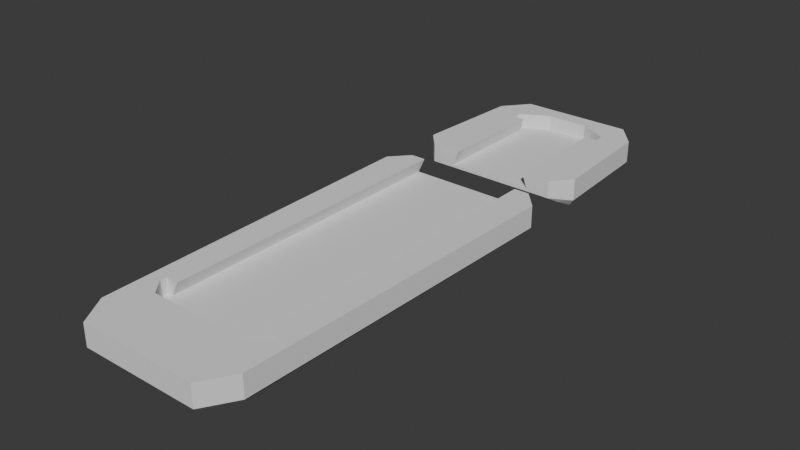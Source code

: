 # Source: ab-pads-with-logo.blend  (saved by Blender 4.0.36; exported with 4.5.12 LTS)
import bpy
from mathutils import Matrix  # noqa: F401  (used for matrix-valued properties, if any)

bpy.ops.wm.read_factory_settings(use_empty=True)
scene = bpy.context.scene
scene.name = 'Scene'

# ---- collections
col_collection = bpy.data.collections.new('Collection'); scene.collection.children.link(col_collection)

# ---- world
world_world = bpy.data.worlds.new('World'); scene.world = world_world
world_world.use_nodes = True; world_world.node_tree.nodes.clear()
_N = world_world.node_tree.nodes; _L = world_world.node_tree.links
n0 = _N.new('ShaderNodeOutputWorld'); n0.name = 'World Output'; n0.location = (300, 300)
n1 = _N.new('ShaderNodeBackground'); n1.name = 'Background'; n1.location = (10, 300)
n1.inputs[0].default_value = (0.05088, 0.05088, 0.05088, 1.0)
_L.new(n1.outputs[0], n0.inputs[0])
n0.is_active_output = True
world_world.color = (0.05088, 0.05088, 0.05088)
world_world.use_sun_shadow = False
world_world.sun_shadow_jitter_overblur = 0.0

# ---- meshes
me_cube = bpy.data.meshes.new('Cube')
me_cube.from_pydata([(-0.8, -0.9697, -1.0), (-1.0, -0.7305, -1.0), (-0.9265, 0.674, -1.0), (-0.6765, 1.0, -1.0), (1.0, -0.7305, -1.0), (0.8, -0.9697, -1.0), (0.6765, 1.0, -1.0), (0.9265, 0.674, -1.0), (-0.9265, -0.6786, 1.0), (-1.0, -0.7305, 0.4658), (-0.8529, -0.8349, 0.6185), (-0.8, -0.9697, 0.1873), (-0.5882, 0.9068, 1.0), (-0.6765, 1.0, 0.4658), (-0.8382, 0.6533, 1.0), (-0.9265, 0.674, 0.4658), (0.8529, -0.8349, 0.6185), (0.8, -0.9697, 0.1873), (0.9265, -0.6664, 1.0), (1.0, -0.7305, 0.4658), (0.8382, 0.6403, 1.0), (0.9265, 0.674, 0.4658), (0.5882, 0.9068, 1.0), (0.6765, 1.0, 0.4658), (0.5971, 0.4698, 0.007441), (0.5971, 0.5863, 0.007441), (-0.5163, 0.4698, 0.007441), (0.516, 0.4698, 0.007441), (-0.5971, 0.4698, 0.007441), (-0.5971, 0.5863, 0.007441), (0.25, 0.789, 0.007441), (-0.25, 0.789, 0.007441), (-0.5163, -0.9697, 0.007441), (0.516, -0.9697, 0.007441), (0.4528, -0.9697, -1.0), (-0.4524, -0.9697, -1.0), (-0.5971, 0.4698, -1.0), (-0.5971, 0.5863, -1.0), (-0.4524, 0.4698, -1.0), (-0.25, 0.789, -1.0), (0.5971, 0.5863, -1.0), (0.5971, 0.4698, -1.0), (0.4528, 0.4698, -1.0), (0.25, 0.789, -1.0)], [], [(13, 3, 2, 15), (21, 7, 6, 23), (34, 5, 17, 11, 0, 35, 32, 33), (22, 12, 14, 8, 18, 20), (17, 5, 4, 19), (1, 9, 15, 2), (3, 13, 23, 6), (7, 21, 19, 4), (14, 13, 15), (22, 20, 23), (8, 14, 15, 9), (16, 10, 11, 17), (19, 21, 20, 18), (23, 13, 12, 22), (0, 11, 9, 1), (38, 35, 0, 1, 2, 3, 6, 7, 4, 5, 34, 42, 41, 40, 43, 39, 37, 36), (39, 31, 29, 37), (42, 27, 24, 41), (38, 26, 32, 35), (41, 24, 25, 40), (33, 27, 42, 34), (26, 28, 29, 31), (30, 25, 24, 27), (37, 29, 28, 36), (40, 25, 30, 43), (30, 27, 33, 32, 26, 31), (36, 28, 26, 38), (43, 30, 31, 39), (11, 10, 9), (18, 8, 10, 16), (13, 14, 12), (23, 20, 21), (16, 19, 18), (9, 10, 8), (17, 19, 16)])
_uv = me_cube.uv_layers.new(name='UVMap')
_uv.uv.foreach_set('vector', [0.6134, 0.269, 0.375, 0.269, 0.375, 0.231, 0.6134, 0.231, 0.6134, 0.519, 0.375, 0.519, 0.375, 0.481, 0.6134, 0.481, 0.375, 0.8611, 0.375, 0.769, 0.6134, 0.769, 0.6134, 0.981, 0.375, 0.981, 0.375, 0.9014, 0.5773, 0.9014, 0.5773, 0.8611, 0.6527, 0.5086, 0.8477, 0.5082, 0.8628, 0.5265, 0.863, 0.7254, 0.6343, 0.7238, 0.6354, 0.5275, 0.6134, 0.769, 0.375, 0.769, 0.375, 0.731, 0.6134, 0.731, 0.375, 0.01901, 0.6134, 0.01901, 0.6134, 0.231, 0.375, 0.231, 0.375, 0.269, 0.6134, 0.269, 0.6134, 0.481, 0.375, 0.481, 0.375, 0.519, 0.6134, 0.519, 0.6134, 0.731, 0.375, 0.731, 0.8628, 0.5265, 0.856, 0.5, 0.875, 0.519, 0.6527, 0.5086, 0.6354, 0.5275, 0.644, 0.5, 0.863, 0.7254, 0.8628, 0.5265, 0.875, 0.519, 0.875, 0.731, 0.6502, 0.7379, 0.8506, 0.7379, 0.856, 0.75, 0.644, 0.75, 0.6134, 0.731, 0.6134, 0.519, 0.6354, 0.5275, 0.6343, 0.7238, 0.644, 0.5, 0.856, 0.5, 0.8477, 0.5082, 0.6527, 0.5086, 0.375, 0.0, 0.6134, 0.0, 0.6134, 0.01901, 0.375, 0.01901, 0.1972, 0.5587, 0.2236, 0.75, 0.144, 0.75, 0.125, 0.731, 0.125, 0.519, 0.144, 0.5, 0.356, 0.5, 0.375, 0.519, 0.375, 0.731, 0.356, 0.75, 0.2639, 0.75, 0.3151, 0.5577, 0.3339, 0.5551, 0.3355, 0.5424, 0.2938, 0.5241, 0.2255, 0.5244, 0.1776, 0.5442, 0.1774, 0.5567, 0.5306, 0.3017, 0.625, 0.3017, 0.625, 0.25, 0.5306, 0.25, 0.5306, 0.5312, 0.625, 0.5312, 0.625, 0.5312, 0.5306, 0.5312, 0.5306, 0.2188, 0.625, 0.2188, 0.625, 0.04312, 0.5106, 0.2694, 0.5306, 0.5312, 0.625, 0.5312, 0.625, 0.5, 0.5306, 0.5, 0.4087, 0.5159, 0.625, 0.5312, 0.5306, 0.5312, 0.4121, 0.5179, 0.8571, 0.5312, 0.875, 0.5312, 0.875, 0.5, 0.8233, 0.5, 0.6767, 0.5, 0.625, 0.5, 0.625, 0.5312, 0.625, 0.5312, 0.5306, 0.25, 0.625, 0.25, 0.625, 0.2188, 0.5306, 0.2188, 0.5306, 0.5, 0.625, 0.5, 0.625, 0.4483, 0.5317, 0.4483, 0.625, 0.4483, 0.625, 0.5312, 0.4087, 0.5159, 0.625, 0.04312, 0.875, 0.5312, 0.625, 0.3017, 0.5306, 0.2188, 0.625, 0.2188, 0.625, 0.2188, 0.5306, 0.2188, 0.2938, 0.5241, 0.625, 0.4483, 0.625, 0.3017, 0.2255, 0.5244, 0.856, 0.75, 0.8506, 0.7379, 0.875, 0.731, 0.6343, 0.7238, 0.863, 0.7254, 0.8506, 0.7379, 0.6502, 0.7379, 0.856, 0.5, 0.8628, 0.5265, 0.8477, 0.5082, 0.644, 0.5, 0.6354, 0.5275, 0.625, 0.519, 0.6502, 0.7379, 0.625, 0.731, 0.6343, 0.7238, 0.875, 0.731, 0.8506, 0.7379, 0.863, 0.7254, 0.644, 0.75, 0.625, 0.731, 0.6502, 0.7379])
me_cube.update()
me_cube_005 = bpy.data.meshes.new('Cube.005')
me_cube_005.from_pydata([(-0.4625, -0.4882, 1.148), (-0.7059, -0.8705, -0.8518), (0.4599, -0.4882, 1.148), (0.6201, -0.564, 0.1792), (-0.9265, -0.7185, -0.8518), (0.4599, -0.5788, 1.148), (-1.008, 1.01, -0.8518), (0.5354, -0.4882, 1.148), (0.6013, -0.522, 1.148), (-0.5951, -0.564, 0.1792), (-0.8082, 1.106, -0.8518), (-0.5381, -0.4882, 1.148), (0.5354, -0.5788, 1.148), (-0.604, -0.522, 1.148), (0.6013, -0.545, 1.148), (0.5354, -0.522, 1.148), (0.9265, -0.7185, -0.8518), (0.7059, -0.8705, -0.8518), (0.5354, -0.545, 1.148), (-0.5381, -0.5788, 1.148), (0.8089, 1.106, -0.8518), (-0.604, -0.545, 1.148), (1.008, 1.01, -0.8518), (0.05802, -0.4532, 1.148), (-0.4625, -0.5788, 1.148), (-0.8473, -0.6647, 1.148), (-0.9265, -0.7185, 0.614), (-0.5381, -0.522, 1.148), (-0.6571, -0.8216, 1.148), (0.0581, -0.393, 1.148), (-0.2285, -0.4183, 1.148), (-0.7059, -0.8705, 0.614), (-0.7371, 1.026, 0.8859), (-0.8082, 1.093, 0.4052), (-0.9174, 0.9522, 1.148), (-0.304, -0.4183, 1.148), (-1.008, 1.01, 0.614), (0.7313, -0.8216, 1.148), (-0.5381, -0.545, 1.148), (-0.304, -0.5813, 1.148), (0.7059, -0.8705, 0.614), (-0.2285, -0.5623, 1.148), (0.1316, -0.4134, 1.148), (0.1316, -0.4702, 1.148), (0.8491, -0.6783, 1.148), (0.9265, -0.7185, 0.614), (-0.1115, -0.4982, 1.148), (0.06006, -0.3955, 1.148), (0.9181, 0.9522, 1.148), (1.008, 1.01, 0.614), (-0.1142, -0.5334, 1.148), (0.8074, 1.026, 0.8859), (0.8089, 1.093, 0.4052), (0.712, -0.4557, 0.1792), (0.06006, -0.4548, 1.148), (0.1289, -0.4924, 1.148), (0.1297, -0.5277, 1.148), (-0.7075, -0.4557, 0.1792), (-0.3025, -0.6025, 1.148), (0.7726, -0.4557, 0.1792), (-0.3005, -0.6381, 1.148), (0.7726, -0.4877, 0.1792), (-0.7726, -0.4877, 0.1792), (0.3043, -0.6336, 1.148), (-0.7726, -0.4557, 0.1792), (0.304, -0.4175, 1.148), (0.2284, -0.4175, 1.148), (-0.7117, 1.106, 0.1792), (-0.6283, 1.106, -0.8518), (0.629, 1.106, -0.8518), (-0.3475, -0.4543, 1.148), (0.126, -0.5523, 1.148), (0.7124, 1.106, 0.1792), (-0.3475, -0.6127, 1.148), (0.6131, -0.4557, -0.8518), (0.7726, -0.4877, -0.8518), (-0.4231, -0.4543, 1.148), (0.05972, -0.5697, 1.148), (0.7726, -0.4557, -0.8518), (-0.4231, -0.6127, 1.148), (0.6201, -0.564, -0.8518), (0.2284, -0.5793, 1.148), (-0.7726, -0.4557, -0.8518), (0.3447, -0.6147, 1.09), (-0.7726, -0.4877, -0.8518), (-0.6241, -0.4557, -0.8518), (-0.5951, -0.564, -0.8518), (0.4243, -0.4523, 1.09), (0.3447, -0.4523, 1.09), (0.4223, -0.4543, 1.148), (0.4243, -0.6147, 1.09), (-0.606, -0.547, 1.148), (-0.606, -0.52, 1.148), (-0.5401, -0.5809, 1.148), (-0.5401, -0.52, 1.148), (-0.5401, -0.4861, 1.148), (-0.4251, -0.6147, 1.148), (-0.4605, -0.4861, 1.148), (-0.4251, -0.4523, 1.148), (-0.306, -0.5839, 1.148), (-0.3455, -0.4523, 1.148), (-0.3023, -0.6407, 1.148), (-0.3046, -0.601, 1.148), (-0.306, -0.4163, 1.148), (-0.1164, -0.5361, 1.148), (-0.2264, -0.4163, 1.148), (-0.1134, -0.4966, 1.148), (0.1317, -0.5293, 1.148), (0.05168, -0.5697, 1.148), (0.1309, -0.4898, 1.148), (0.126, -0.5502, 1.148), (0.1336, -0.4718, 1.148), (0.306, -0.4155, 1.148), (0.1336, -0.4118, 1.148), (0.4243, -0.6147, 1.148), (0.4243, -0.4523, 1.148), (0.6033, -0.52, 1.148), (0.6033, -0.547, 1.148), (0.5374, -0.52, 1.148), (0.5374, -0.4861, 1.148), (0.3447, -0.4523, 1.148), (0.3447, -0.6147, 1.148), (0.5374, -0.5809, 1.148), (0.3063, -0.6362, 1.148), (0.4578, -0.4861, 1.148), (0.2264, -0.5766, 1.148), (0.2264, -0.4155, 1.148), (-0.3455, -0.6147, 1.148), (0.4578, -0.5809, 1.148), (-0.4605, -0.5809, 1.148), (-0.5401, -0.547, 1.148), (-0.2264, -0.5639, 1.148), (0.5374, -0.547, 1.148), (0.1309, -0.4898, 1.09), (-0.3046, -0.601, 1.09), (-0.1134, -0.4966, 1.09), (0.05802, -0.4532, 1.09), (-0.3455, -0.6147, 1.09), (-0.4251, -0.6147, 1.09), (0.306, -0.4155, 1.09), (0.2264, -0.4155, 1.09), (0.6033, -0.547, 1.09), (0.5374, -0.547, 1.09), (-0.3023, -0.6407, 1.09), (-0.5401, -0.4861, 1.09), (-0.5401, -0.52, 1.09), (0.4578, -0.4861, 1.09), (0.4578, -0.5809, 1.09), (0.5374, -0.4861, 1.09), (0.5374, -0.52, 1.09), (0.6033, -0.52, 1.09), (0.1336, -0.4118, 1.09), (0.05802, -0.3929, 1.09), (-0.606, -0.547, 1.09), (-0.5401, -0.547, 1.09), (0.1336, -0.4718, 1.09), (-0.1164, -0.5361, 1.09), (-0.4605, -0.4861, 1.09), (-0.4251, -0.4523, 1.09), (-0.3455, -0.4523, 1.09), (0.1317, -0.5293, 1.09), (-0.606, -0.52, 1.09), (0.4235, -0.6127, 1.148), (0.346, -0.4543, 1.148), (0.3063, -0.6362, 1.09), (-0.4605, -0.5809, 1.09), (-0.5401, -0.5809, 1.09), (-0.306, -0.4163, 1.09), (-0.306, -0.5839, 1.09), (0.126, -0.5502, 1.09), (0.2264, -0.5766, 1.09), (-0.2264, -0.5639, 1.09), (-0.2264, -0.4163, 1.09), (0.5374, -0.5809, 1.09), (0.05168, -0.5697, 1.09), (0.3468, -0.6127, 1.148)], [], [(33, 10, 36), (49, 20, 52), (17, 40, 31, 1), (32, 34, 48, 51), (40, 17, 16, 45), (4, 26, 36, 6), (10, 67, 68), (22, 49, 45, 16), (28, 26, 31), (34, 32, 36), (51, 48, 49), (44, 37, 45), (25, 34, 36, 26), (37, 28, 31, 40), (45, 49, 48, 44), (52, 33, 32, 51), (1, 31, 26, 4), (69, 20, 22, 16, 17, 1, 4, 6, 10, 68, 85, 82, 84, 86, 80, 75, 78, 74), (61, 3, 9, 62, 64, 57, 67, 72, 53, 59), (67, 57, 85, 68), (80, 86, 9, 3), (84, 62, 9, 86), (75, 61, 59, 78), (80, 3, 61, 75), (78, 59, 53, 74), (82, 64, 62, 84), (85, 57, 64, 82), (53, 72, 69, 74), (36, 32, 33), (49, 52, 51), (45, 37, 40), (26, 28, 25), (162, 89, 163, 175), (72, 52, 20), (20, 69, 72), (67, 10, 33), (33, 52, 72, 67), (36, 10, 6), (20, 49, 22), (94, 145, 144, 95), (93, 166, 154, 130), (95, 144, 157, 97), (91, 153, 161, 92), (92, 161, 145, 94), (126, 111, 104, 131, 99, 102, 109, 107, 110, 125), (58, 60, 56, 55), (99, 168, 167, 103), (103, 167, 172, 105), (104, 156, 135, 106), (106, 135, 136, 23), (151, 155, 111, 113), (29, 152, 151, 113), (133, 160, 107, 109), (101, 143, 134, 102), (102, 134, 133, 109), (126, 140, 139, 112), (112, 139, 164, 123), (108, 174, 169, 110), (110, 169, 170, 125), (96, 138, 158, 98), (98, 158, 159, 100), (114, 115, 87, 90), (120, 88, 87, 115), (156, 104, 111, 155), (65, 66, 81, 71, 77, 63), (123, 164, 174, 108), (114, 90, 83, 121), (128, 147, 146, 124), (173, 147, 128, 122), (148, 149, 118, 119), (142, 173, 122, 132), (14, 8, 15, 7, 2, 5, 12, 18), (141, 142, 132, 117), (150, 141, 117, 116), (118, 149, 150, 116), (97, 157, 165, 129), (165, 166, 93, 129), (46, 50, 43, 42, 47, 54), (39, 41, 30, 35), (79, 73, 70, 76), (172, 171, 131, 105), (171, 168, 99, 131), (154, 153, 91, 130), (136, 152, 29, 23), (160, 143, 101, 107), (27, 13, 21, 38, 19, 24, 0, 11), (125, 170, 140, 126), (100, 159, 137, 127), (137, 138, 96, 127), (88, 120, 121, 83), (124, 146, 148, 119), (132, 122, 128, 114, 121, 120, 112, 123, 108, 110, 107, 101, 102, 99, 103, 100, 127, 96, 98, 97, 129, 93, 28, 37, 44, 117), (58, 55, 133, 134), (46, 54, 136, 135), (73, 79, 138, 137), (66, 65, 139, 140), (14, 18, 142, 141), (60, 58, 134, 143), (27, 11, 144, 145), (5, 2, 146, 147), (2, 7, 148, 146), (7, 15, 149, 148), (8, 14, 141, 150), (15, 8, 150, 149), (47, 42, 151, 152), (38, 21, 153, 154), (43, 50, 156, 155), (11, 0, 157, 144), (79, 76, 158, 138), (70, 73, 137, 159), (76, 70, 159, 158), (55, 56, 160, 133), (162, 90, 87, 89), (89, 87, 88, 163), (13, 27, 145, 161), (65, 63, 164, 139), (24, 19, 166, 165), (39, 35, 167, 168), (56, 60, 143, 160), (71, 81, 170, 169), (41, 39, 168, 171), (30, 41, 171, 172), (19, 38, 154, 166), (35, 30, 172, 167), (12, 5, 147, 173), (18, 12, 173, 142), (63, 77, 174, 164), (163, 88, 83, 175), (175, 83, 90, 162), (0, 24, 165, 157), (50, 46, 135, 156), (42, 43, 155, 151), (21, 13, 161, 153), (81, 66, 140, 170), (77, 71, 169, 174), (54, 47, 152, 136), (120, 115, 114, 128, 124, 119, 118, 116, 117, 44, 48, 34, 25, 28, 93, 130, 91, 92, 94, 95, 97, 98, 100, 103, 105, 131, 104, 106, 23, 29, 113, 111, 126, 112)])
_uv = me_cube_005.uv_layers.new(name='UVMap')
_uv.uv.foreach_set('vector', [0.6134, 0.269, 0.375, 0.269, 0.6134, 0.231, 0.6134, 0.519, 0.375, 0.481, 0.6134, 0.481, 0.375, 0.769, 0.6134, 0.769, 0.6134, 0.981, 0.375, 0.981, 0.8502, 0.5125, 0.8657, 0.5252, 0.6369, 0.5232, 0.6483, 0.5128, 0.6134, 0.769, 0.375, 0.769, 0.375, 0.731, 0.6134, 0.731, 0.375, 0.01901, 0.6134, 0.01901, 0.6134, 0.231, 0.375, 0.231, 0.375, 0.269, 0.5427, 0.2937, 0.375, 0.2946, 0.375, 0.519, 0.6134, 0.519, 0.6134, 0.731, 0.375, 0.731, 0.8486, 0.7384, 0.875, 0.731, 0.856, 0.75, 0.8657, 0.5252, 0.8502, 0.5125, 0.875, 0.519, 0.6483, 0.5128, 0.6369, 0.5232, 0.625, 0.519, 0.6375, 0.7261, 0.6502, 0.7384, 0.625, 0.731, 0.8652, 0.7244, 0.8657, 0.5252, 0.875, 0.519, 0.875, 0.731, 0.6502, 0.7384, 0.8486, 0.7384, 0.856, 0.75, 0.644, 0.75, 0.6134, 0.731, 0.6134, 0.519, 0.6369, 0.5232, 0.6375, 0.7261, 0.644, 0.5, 0.856, 0.5, 0.8502, 0.5125, 0.6483, 0.5128, 0.375, 0.0, 0.6134, 0.0, 0.6134, 0.01901, 0.375, 0.01901, 0.3293, 0.5, 0.356, 0.5, 0.375, 0.519, 0.375, 0.731, 0.356, 0.75, 0.144, 0.75, 0.125, 0.731, 0.125, 0.519, 0.144, 0.5, 0.1696, 0.5, 0.1623, 0.6899, 0.1439, 0.69, 0.1436, 0.6938, 0.1641, 0.7029, 0.3289, 0.7029, 0.3538, 0.6938, 0.3537, 0.69, 0.3325, 0.6899, 0.875, 0.5, 0.875, 0.5, 0.625, 0.5, 0.625, 0.5, 0.625, 0.5312, 0.625, 0.5312, 0.625, 0.684, 0.875, 0.684, 0.875, 0.5312, 0.875, 0.5312, 0.625, 0.684, 0.625, 0.5312, 0.5283, 0.5312, 0.5283, 0.6841, 0.5283, 0.25, 0.5283, 0.5, 0.625, 0.5, 0.625, 0.25, 0.5283, 0.5, 0.625, 0.5, 0.625, 0.5, 0.5283, 0.5, 0.585, 0.3067, 0.875, 0.5, 0.875, 0.5312, 0.585, 0.2896, 0.5283, 0.25, 0.625, 0.25, 0.625, 0.25, 0.5283, 0.25, 0.585, 0.2896, 0.875, 0.5312, 0.875, 0.5312, 0.585, 0.2896, 0.5283, 0.5312, 0.625, 0.5312, 0.625, 0.5, 0.5283, 0.5, 0.5283, 0.5312, 0.625, 0.5312, 0.625, 0.5312, 0.5283, 0.5312, 0.875, 0.5312, 0.625, 0.06597, 0.5283, 0.0659, 0.585, 0.2896, 0.875, 0.519, 0.8502, 0.5125, 0.856, 0.5, 0.625, 0.519, 0.644, 0.5, 0.6483, 0.5128, 0.625, 0.731, 0.6502, 0.7384, 0.644, 0.75, 0.875, 0.731, 0.8486, 0.7384, 0.8652, 0.7244, 0.0, 0.0, 0.0, 0.0, 0.0, 0.0, 0.0, 0.0, 0.5427, 0.4552, 0.6134, 0.481, 0.375, 0.481, 0.375, 0.481, 0.375, 0.4543, 0.5427, 0.4552, 0.5427, 0.2937, 0.375, 0.269, 0.6134, 0.269, 0.6134, 0.269, 0.6134, 0.481, 0.5427, 0.4552, 0.5427, 0.2937, 0.6134, 0.231, 0.375, 0.269, 0.375, 0.231, 0.375, 0.481, 0.6134, 0.519, 0.375, 0.519, 0.5358, 0.6607, 0.375, 0.6607, 0.375, 0.75, 0.5358, 0.75, 0.5358, 0.5, 0.375, 0.5, 0.375, 0.5893, 0.5358, 0.5893, 0.5358, 0.75, 0.375, 0.75, 0.375, 1.0, 0.5358, 1.0, 0.5358, 0.5, 0.375, 0.5, 0.375, 0.75, 0.5358, 0.75, 0.5358, 0.75, 0.375, 0.75, 0.375, 0.9569, 0.5358, 0.9569, 0.7222, 0.6909, 0.7349, 0.6968, 0.7698, 0.7051, 0.7851, 0.7084, 0.7962, 0.7108, 0.7962, 0.7128, 0.7354, 0.6995, 0.7353, 0.7042, 0.7361, 0.7067, 0.7222, 0.7067, 0.375, 0.7344, 0.375, 0.5113, 0.375, 0.2388, 0.375, 0.0162, 0.5358, 0.5, 0.375, 0.5, 0.375, 0.75, 0.5358, 0.6608, 0.5358, 0.75, 0.375, 0.75, 0.375, 1.0, 0.5358, 1.0, 0.5358, 0.5, 0.375, 0.5, 0.375, 0.75, 0.5358, 0.75, 0.5358, 0.75, 0.375, 0.75, 0.375, 0.9266, 0.5358, 0.9266, 0.375, 0.0, 0.375, 0.25, 0.5358, 0.25, 0.5358, 0.0, 0.5358, 0.75, 0.375, 0.75, 0.375, 1.0, 0.5358, 1.0, 0.375, 0.0, 0.375, 0.25, 0.5358, 0.25, 0.5358, 0.0, 0.5358, 0.5, 0.375, 0.5, 0.375, 0.75, 0.5358, 0.75, 0.5358, 0.75, 0.375, 0.75, 0.375, 1.0, 0.5358, 0.9108, 0.5358, 0.75, 0.375, 0.75, 0.375, 1.0, 0.5358, 1.0, 0.5358, 0.0, 0.375, 0.0, 0.375, 0.1877, 0.5358, 0.1962, 0.5358, 0.5, 0.375, 0.5, 0.375, 0.75, 0.5358, 0.75, 0.5358, 0.75, 0.375, 0.75, 0.375, 0.8894, 0.5358, 0.8894, 0.5358, 0.5, 0.375, 0.5, 0.375, 0.75, 0.5358, 0.6608, 0.5358, 0.75, 0.375, 0.75, 0.375, 1.0, 0.5358, 1.0, 0.5358, 0.1608, 0.5358, 0.0, 0.375, 0.0, 0.375, 0.25, 0.5358, 0.75, 0.375, 0.75, 0.375, 1.0, 0.5358, 1.0, 0.375, 0.5, 0.5358, 0.5, 0.5358, 0.25, 0.375, 0.25, 0.375, 0.01959, 0.375, 0.7312, 0.375, 0.7153, 0.375, 0.7304, 0.375, 0.5073, 0.375, 0.1909, 0.5358, 0.25, 0.375, 0.25, 0.375, 0.5, 0.5358, 0.5, 0.5358, 0.25, 0.375, 0.25, 0.375, 0.5, 0.5358, 0.5, 0.4642, 0.25, 0.625, 0.25, 0.625, 0.0, 0.4642, 0.0, 0.625, 0.5, 0.625, 0.25, 0.4642, 0.25, 0.4642, 0.5, 0.625, 0.75, 0.625, 0.6607, 0.4642, 0.6607, 0.4642, 0.75, 0.625, 0.5893, 0.625, 0.5, 0.4642, 0.5, 0.4642, 0.5893, 0.625, 0.5212, 0.625, 0.7358, 0.625, 0.8666, 0.625, 0.7572, 0.625, 0.98, 0.625, 0.2707, 0.625, 0.503, 0.625, 0.6134, 0.625, 0.5, 0.625, 0.2931, 0.4642, 0.3064, 0.4642, 0.5, 0.625, 0.75, 0.625, 0.5, 0.4642, 0.5, 0.4642, 0.75, 0.4642, 0.9569, 0.625, 0.9569, 0.625, 0.75, 0.4642, 0.75, 0.5358, 0.0, 0.375, 0.0, 0.375, 0.25, 0.5358, 0.25, 0.375, 0.25, 0.375, 0.5, 0.5358, 0.5, 0.5358, 0.25, 0.375, 0.7341, 0.375, 0.5112, 0.375, 0.2487, 0.375, 0.02365, 0.375, 0.7249, 0.375, 0.5515, 0.375, 0.4957, 0.375, 0.255, 0.375, 0.02108, 0.375, 0.7293, 0.375, 0.4982, 0.375, 0.2643, 0.375, 0.9857, 0.375, 0.7518, 0.375, 0.0, 0.375, 0.25, 0.5358, 0.25, 0.5358, 0.0, 0.375, 0.25, 0.375, 0.5, 0.5358, 0.5, 0.5358, 0.25, 0.375, 0.2931, 0.375, 0.5, 0.5358, 0.5, 0.5358, 0.2931, 0.375, 0.5961, 0.375, 0.75, 0.5358, 0.75, 0.5358, 0.5961, 0.375, 0.25, 0.375, 0.5, 0.5358, 0.5, 0.5358, 0.25, 0.375, 0.807, 0.375, 0.7326, 0.375, 0.5137, 0.375, 0.3737, 0.375, 0.4899, 0.375, 0.2532, 0.375, 0.02168, 0.375, 0.7344, 0.5358, 0.5734, 0.375, 0.5734, 0.375, 0.75, 0.5358, 0.75, 0.5358, 0.0, 0.375, 0.0, 0.375, 0.25, 0.5358, 0.25, 0.375, 0.25, 0.375, 0.5, 0.5358, 0.5, 0.5358, 0.25, 0.375, 0.75, 0.5358, 0.6608, 0.5358, 0.5833, 0.375, 0.5833, 0.4642, 1.0, 0.625, 1.0, 0.625, 0.75, 0.4642, 0.75, 0.6787, 0.7072, 0.6791, 0.7111, 0.6902, 0.707, 0.6946, 0.7146, 0.7058, 0.7081, 0.7059, 0.7022, 0.7112, 0.7003, 0.711, 0.7169, 0.7465, 0.7089, 0.7361, 0.7067, 0.7353, 0.7042, 0.7963, 0.7174, 0.7962, 0.7128, 0.7962, 0.7108, 0.7952, 0.6982, 0.8003, 0.6955, 0.8019, 0.7145, 0.8128, 0.7146, 0.8115, 0.7025, 0.8159, 0.6998, 0.8171, 0.7108, 0.8275, 0.7112, 0.8486, 0.7384, 0.6502, 0.7384, 0.6375, 0.7261, 0.6704, 0.7076, 0.375, 0.7344, 0.375, 0.0162, 0.375, 0.0, 0.375, 0.75, 0.375, 0.7341, 0.375, 0.5515, 0.375, 0.5961, 0.375, 0.75, 0.375, 0.2643, 0.375, 0.4982, 0.375, 0.5, 0.375, 0.25, 0.375, 0.7312, 0.375, 0.01959, 0.375, 0.0, 0.375, 0.75, 0.625, 0.5212, 0.625, 0.6134, 0.625, 0.5893, 0.625, 0.5, 0.375, 0.5113, 0.375, 0.7344, 0.375, 0.75, 0.375, 0.5, 0.375, 0.807, 0.375, 0.7344, 0.375, 0.75, 0.375, 0.9569, 0.625, 0.2707, 0.625, 0.98, 0.625, 1.0, 0.625, 0.25, 0.625, 0.98, 0.625, 0.7572, 0.625, 0.75, 0.625, 1.0, 0.625, 0.7572, 0.625, 0.8666, 0.625, 0.9569, 0.625, 0.75, 0.625, 0.7358, 0.625, 0.5212, 0.625, 0.5, 0.625, 0.75, 0.625, 0.8666, 0.625, 0.7358, 0.625, 0.75, 0.625, 0.9569, 0.375, 0.7249, 0.375, 0.02365, 0.375, 0.0, 0.375, 0.75, 0.375, 0.3737, 0.375, 0.5137, 0.375, 0.5, 0.375, 0.2931, 0.375, 0.2487, 0.375, 0.5112, 0.375, 0.5, 0.375, 0.25, 0.375, 0.7344, 0.375, 0.02168, 0.375, 0.0, 0.375, 0.75, 0.375, 0.4982, 0.375, 0.7518, 0.375, 0.75, 0.375, 0.5, 0.375, 0.9857, 0.375, 0.2643, 0.375, 0.25, 0.375, 1.0, 0.375, 0.7518, 0.375, 0.9857, 0.375, 1.0, 0.375, 0.75, 0.375, 0.0162, 0.375, 0.2388, 0.375, 0.25, 0.375, 0.0, 0.0, 0.0, 0.0, 0.0, 0.0, 0.0, 0.0, 0.0, 0.0, 0.0, 0.0, 0.0, 0.0, 0.0, 0.0, 0.0, 0.375, 0.7326, 0.375, 0.807, 0.375, 0.9569, 0.375, 0.75, 0.375, 0.01959, 0.375, 0.1909, 0.375, 0.1877, 0.375, 0.0, 0.375, 0.2532, 0.375, 0.4899, 0.375, 0.5, 0.375, 0.25, 0.375, 0.4957, 0.375, 0.7293, 0.375, 0.75, 0.375, 0.5, 0.375, 0.2388, 0.375, 0.5113, 0.375, 0.5, 0.375, 0.25, 0.375, 0.7304, 0.375, 0.7153, 0.375, 0.8894, 0.375, 0.75, 0.375, 0.255, 0.375, 0.4957, 0.375, 0.5, 0.375, 0.25, 0.375, 0.02108, 0.375, 0.255, 0.375, 0.25, 0.375, 0.0, 0.375, 0.4899, 0.375, 0.3737, 0.375, 0.2931, 0.375, 0.5, 0.375, 0.7293, 0.375, 0.02108, 0.375, 0.0, 0.375, 0.75, 0.625, 0.503, 0.625, 0.2707, 0.625, 0.25, 0.625, 0.5, 0.625, 0.6134, 0.625, 0.503, 0.625, 0.5, 0.625, 0.5893, 0.375, 0.1909, 0.375, 0.5073, 0.375, 0.5, 0.375, 0.1877, 0.0, 0.0, 0.0, 0.0, 0.0, 0.0, 0.0, 0.0, 0.0, 0.0, 0.0, 0.0, 0.0, 0.0, 0.0, 0.0, 0.375, 0.02168, 0.375, 0.2532, 0.375, 0.25, 0.375, 0.0, 0.375, 0.5112, 0.375, 0.7341, 0.375, 0.75, 0.375, 0.5, 0.375, 0.02365, 0.375, 0.2487, 0.375, 0.25, 0.375, 0.0, 0.375, 0.5137, 0.375, 0.7326, 0.375, 0.75, 0.375, 0.5, 0.375, 0.7153, 0.375, 0.7312, 0.375, 0.75, 0.375, 0.8894, 0.375, 0.5073, 0.375, 0.7304, 0.375, 0.75, 0.375, 0.5, 0.375, 0.5515, 0.375, 0.7249, 0.375, 0.75, 0.375, 0.5961, 0.706, 0.6954, 0.6951, 0.6956, 0.6948, 0.7079, 0.6902, 0.707, 0.6899, 0.6997, 0.6791, 0.7001, 0.6789, 0.7041, 0.67, 0.7044, 0.6698, 0.7076, 0.6375, 0.7261, 0.6369, 0.5232, 0.8657, 0.5252, 0.8652, 0.7244, 0.8486, 0.7384, 0.8275, 0.7112, 0.827, 0.7073, 0.8354, 0.7077, 0.835, 0.7046, 0.8267, 0.7041, 0.8262, 0.7002, 0.8159, 0.6998, 0.8109, 0.6957, 0.8003, 0.6955, 0.7947, 0.6911, 0.784, 0.691, 0.7851, 0.7084, 0.7698, 0.7051, 0.7693, 0.7004, 0.7454, 0.6949, 0.7452, 0.6878, 0.7349, 0.6897, 0.7349, 0.6968, 0.7222, 0.6909, 0.7112, 0.7003])
me_cube_005.update()

# ---- objects
ob_seat = bpy.data.objects.new('seat', me_cube)
ob_bace_rest = bpy.data.objects.new('bace rest', me_cube_005)

# ---- transforms, parenting, visibility, modifiers, constraints
ob_seat.location = (-0.005852, 8.225, 3.0)
ob_seat.rotation_euler = (-0.0, 3.142, -0.0)
ob_seat.scale = (17.0, 16.0, 3.0)
ob_bace_rest.location = (0.005852, -58.47, 3.445)
ob_bace_rest.rotation_euler = (-0.0, 3.142, -0.0)
ob_bace_rest.scale = (17.0, 40.0, 3.0)

# ---- collection membership
scene.collection.objects.link(ob_seat)
scene.collection.objects.link(ob_bace_rest)

# ---- scene / render settings (as saved in the file)
scene.frame_start = 1; scene.frame_end = 250; scene.frame_set(1)
scene.render.engine = 'BLENDER_EEVEE_NEXT'
scene.cycles.sampling_pattern = 'TABULATED_SOBOL'
scene.unit_settings.scale_length = 0.001
bpy.context.view_layer.update()

# ---- added for rendering (the .blend has no active camera and no usable light): camera, sun
cam_auto = bpy.data.cameras.new('AutoCamera')
cam_auto.lens = 50.0
cam_auto.sensor_width = 36.0
cam_auto.clip_end = 1990.11
ob_auto_camera = bpy.data.objects.new('AutoCamera', cam_auto)
scene.collection.objects.link(ob_auto_camera)
ob_auto_camera.location = (113.403, -170.61, 93.7176)
ob_auto_camera.rotation_euler = (1.09748, -7.21219e-08, 0.694738)
scene.camera = ob_auto_camera
light_auto_sun = bpy.data.lights.new('AutoSun', 'SUN')
light_auto_sun.energy = 3.0
light_auto_sun.angle = 0.0523599
ob_auto_sun = bpy.data.objects.new('AutoSun', light_auto_sun)
scene.collection.objects.link(ob_auto_sun)
ob_auto_sun.rotation_euler = (0.872665, 0.174533, 0.523599)
bpy.context.view_layer.update()
